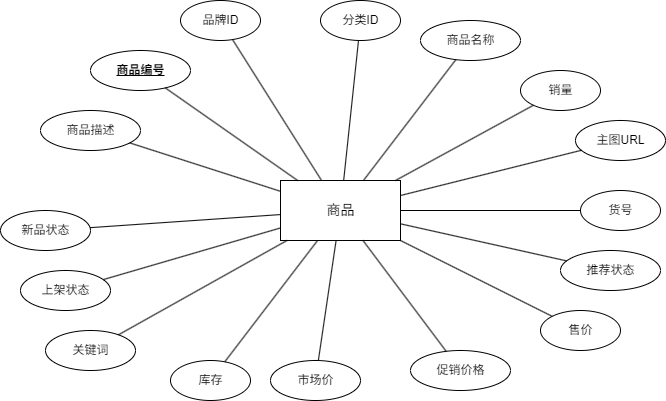

The diagram above was exported from draw.io. Its source (the exported page's mxGraphModel, read from the mxfile embedded in the PNG):
<mxGraphModel dx="551" dy="358" grid="1" gridSize="10" guides="1" tooltips="1" connect="1" arrows="1" fold="1" page="1" pageScale="1" pageWidth="827" pageHeight="1169" background="#ffffff" math="0" shadow="0">
  <root>
    <mxCell id="0" />
    <mxCell id="1" parent="0" />
    <mxCell id="82F8vdN79UKwbx0lO9MT-1" parent="1" style="rounded=0;fillColor=none;strokeColor=#000000;fontSize=14;html=1;align=center;" value="商品" vertex="1">
      <mxGeometry height="60" width="120" x="340" y="250" as="geometry" />
    </mxCell>
    <mxCell id="82F8vdN79UKwbx0lO9MT-2" parent="1" style="ellipse;fillColor=none;strokeColor=#000000;fontSize=12;html=1;align=center;" value="&lt;b&gt;&lt;u&gt;商品编号&lt;/u&gt;&lt;/b&gt;" vertex="1">
      <mxGeometry height="40" width="100" x="150" y="120" as="geometry" />
    </mxCell>
    <mxCell id="82F8vdN79UKwbx0lO9MT-3" edge="1" parent="1" source="82F8vdN79UKwbx0lO9MT-2" style="strokeColor=#000000;html=1;endArrow=none;" target="82F8vdN79UKwbx0lO9MT-1">
      <mxGeometry relative="1" as="geometry" />
    </mxCell>
    <mxCell id="82F8vdN79UKwbx0lO9MT-4" parent="1" style="ellipse;fillColor=none;strokeColor=#000000;fontSize=12;html=1;align=center;" value="品牌ID" vertex="1">
      <mxGeometry height="40" width="80" x="240" y="70" as="geometry" />
    </mxCell>
    <mxCell id="82F8vdN79UKwbx0lO9MT-5" edge="1" parent="1" source="82F8vdN79UKwbx0lO9MT-4" style="strokeColor=#000000;html=1;endArrow=none;" target="82F8vdN79UKwbx0lO9MT-1">
      <mxGeometry relative="1" as="geometry" />
    </mxCell>
    <mxCell id="82F8vdN79UKwbx0lO9MT-6" parent="1" style="ellipse;fillColor=none;strokeColor=#000000;fontSize=12;html=1;align=center;" value="分类ID" vertex="1">
      <mxGeometry height="40" width="80" x="380" y="70" as="geometry" />
    </mxCell>
    <mxCell id="82F8vdN79UKwbx0lO9MT-7" edge="1" parent="1" source="82F8vdN79UKwbx0lO9MT-6" style="strokeColor=#000000;html=1;endArrow=none;" target="82F8vdN79UKwbx0lO9MT-1">
      <mxGeometry relative="1" as="geometry" />
    </mxCell>
    <mxCell id="82F8vdN79UKwbx0lO9MT-8" parent="1" style="ellipse;fillColor=none;strokeColor=#000000;fontSize=12;html=1;align=center;" value="商品名称" vertex="1">
      <mxGeometry height="40" width="100" x="480" y="90" as="geometry" />
    </mxCell>
    <mxCell id="82F8vdN79UKwbx0lO9MT-9" edge="1" parent="1" source="82F8vdN79UKwbx0lO9MT-8" style="strokeColor=#000000;html=1;endArrow=none;" target="82F8vdN79UKwbx0lO9MT-1">
      <mxGeometry relative="1" as="geometry" />
    </mxCell>
    <mxCell id="82F8vdN79UKwbx0lO9MT-10" parent="1" style="ellipse;fillColor=none;strokeColor=#000000;fontSize=12;html=1;align=center;" value="主图URL" vertex="1">
      <mxGeometry height="40" width="90" x="635" y="190" as="geometry" />
    </mxCell>
    <mxCell id="82F8vdN79UKwbx0lO9MT-11" edge="1" parent="1" source="82F8vdN79UKwbx0lO9MT-10" style="strokeColor=#000000;html=1;endArrow=none;" target="82F8vdN79UKwbx0lO9MT-1">
      <mxGeometry relative="1" as="geometry" />
    </mxCell>
    <mxCell id="82F8vdN79UKwbx0lO9MT-12" parent="1" style="ellipse;fillColor=none;strokeColor=#000000;fontSize=12;html=1;align=center;" value="货号" vertex="1">
      <mxGeometry height="40" width="80" x="640" y="260" as="geometry" />
    </mxCell>
    <mxCell id="82F8vdN79UKwbx0lO9MT-13" edge="1" parent="1" source="82F8vdN79UKwbx0lO9MT-12" style="strokeColor=#000000;html=1;endArrow=none;" target="82F8vdN79UKwbx0lO9MT-1">
      <mxGeometry relative="1" as="geometry" />
    </mxCell>
    <mxCell id="82F8vdN79UKwbx0lO9MT-14" parent="1" style="ellipse;fillColor=none;strokeColor=#000000;fontSize=12;html=1;align=center;" value="售价" vertex="1">
      <mxGeometry height="40" width="80" x="600" y="380" as="geometry" />
    </mxCell>
    <mxCell id="82F8vdN79UKwbx0lO9MT-15" edge="1" parent="1" source="82F8vdN79UKwbx0lO9MT-14" style="strokeColor=#000000;html=1;endArrow=none;" target="82F8vdN79UKwbx0lO9MT-1">
      <mxGeometry relative="1" as="geometry" />
    </mxCell>
    <mxCell id="82F8vdN79UKwbx0lO9MT-16" parent="1" style="ellipse;fillColor=none;strokeColor=#000000;fontSize=12;html=1;align=center;" value="促销价格" vertex="1">
      <mxGeometry height="40" width="100" x="470" y="420" as="geometry" />
    </mxCell>
    <mxCell id="82F8vdN79UKwbx0lO9MT-17" edge="1" parent="1" source="82F8vdN79UKwbx0lO9MT-16" style="strokeColor=#000000;html=1;endArrow=none;" target="82F8vdN79UKwbx0lO9MT-1">
      <mxGeometry relative="1" as="geometry" />
    </mxCell>
    <mxCell id="82F8vdN79UKwbx0lO9MT-18" parent="1" style="ellipse;fillColor=none;strokeColor=#000000;fontSize=12;html=1;align=center;" value="市场价" vertex="1">
      <mxGeometry height="40" width="90" x="330" y="430" as="geometry" />
    </mxCell>
    <mxCell id="82F8vdN79UKwbx0lO9MT-19" edge="1" parent="1" source="82F8vdN79UKwbx0lO9MT-18" style="strokeColor=#000000;html=1;endArrow=none;" target="82F8vdN79UKwbx0lO9MT-1">
      <mxGeometry relative="1" as="geometry" />
    </mxCell>
    <mxCell id="82F8vdN79UKwbx0lO9MT-20" parent="1" style="ellipse;fillColor=none;strokeColor=#000000;fontSize=12;html=1;align=center;" value="库存" vertex="1">
      <mxGeometry height="40" width="80" x="230" y="430" as="geometry" />
    </mxCell>
    <mxCell id="82F8vdN79UKwbx0lO9MT-21" edge="1" parent="1" source="82F8vdN79UKwbx0lO9MT-20" style="strokeColor=#000000;html=1;endArrow=none;" target="82F8vdN79UKwbx0lO9MT-1">
      <mxGeometry relative="1" as="geometry" />
    </mxCell>
    <mxCell id="82F8vdN79UKwbx0lO9MT-22" parent="1" style="ellipse;fillColor=none;strokeColor=#000000;fontSize=12;html=1;align=center;" value="上架状态" vertex="1">
      <mxGeometry height="40" width="90" x="80" y="340" as="geometry" />
    </mxCell>
    <mxCell id="82F8vdN79UKwbx0lO9MT-23" edge="1" parent="1" source="82F8vdN79UKwbx0lO9MT-22" style="strokeColor=#000000;html=1;endArrow=none;" target="82F8vdN79UKwbx0lO9MT-1">
      <mxGeometry relative="1" as="geometry" />
    </mxCell>
    <mxCell id="82F8vdN79UKwbx0lO9MT-24" parent="1" style="ellipse;fillColor=none;strokeColor=#000000;fontSize=12;html=1;align=center;" value="新品状态" vertex="1">
      <mxGeometry height="40" width="90" x="60" y="280" as="geometry" />
    </mxCell>
    <mxCell id="82F8vdN79UKwbx0lO9MT-25" edge="1" parent="1" source="82F8vdN79UKwbx0lO9MT-24" style="strokeColor=#000000;html=1;endArrow=none;" target="82F8vdN79UKwbx0lO9MT-1">
      <mxGeometry relative="1" as="geometry" />
    </mxCell>
    <mxCell id="82F8vdN79UKwbx0lO9MT-26" parent="1" style="ellipse;fillColor=none;strokeColor=#000000;fontSize=12;html=1;align=center;" value="推荐状态" vertex="1">
      <mxGeometry height="40" width="100" x="620" y="320" as="geometry" />
    </mxCell>
    <mxCell id="82F8vdN79UKwbx0lO9MT-27" edge="1" parent="1" source="82F8vdN79UKwbx0lO9MT-26" style="strokeColor=#000000;html=1;endArrow=none;" target="82F8vdN79UKwbx0lO9MT-1">
      <mxGeometry relative="1" as="geometry" />
    </mxCell>
    <mxCell id="82F8vdN79UKwbx0lO9MT-28" parent="1" style="ellipse;fillColor=none;strokeColor=#000000;fontSize=12;html=1;align=center;" value="销量" vertex="1">
      <mxGeometry height="40" width="80" x="580" y="140" as="geometry" />
    </mxCell>
    <mxCell id="82F8vdN79UKwbx0lO9MT-29" edge="1" parent="1" source="82F8vdN79UKwbx0lO9MT-28" style="strokeColor=#000000;html=1;endArrow=none;" target="82F8vdN79UKwbx0lO9MT-1">
      <mxGeometry relative="1" as="geometry" />
    </mxCell>
    <mxCell id="82F8vdN79UKwbx0lO9MT-30" parent="1" style="ellipse;fillColor=none;strokeColor=#000000;fontSize=12;html=1;align=center;" value="商品描述" vertex="1">
      <mxGeometry height="40" width="100" x="100" y="180" as="geometry" />
    </mxCell>
    <mxCell id="82F8vdN79UKwbx0lO9MT-31" edge="1" parent="1" source="82F8vdN79UKwbx0lO9MT-30" style="strokeColor=#000000;html=1;endArrow=none;" target="82F8vdN79UKwbx0lO9MT-1">
      <mxGeometry relative="1" as="geometry" />
    </mxCell>
    <mxCell id="82F8vdN79UKwbx0lO9MT-32" parent="1" style="ellipse;fillColor=none;strokeColor=#000000;fontSize=12;html=1;align=center;" value="关键词" vertex="1">
      <mxGeometry height="40" width="90" x="105" y="400" as="geometry" />
    </mxCell>
    <mxCell id="82F8vdN79UKwbx0lO9MT-33" edge="1" parent="1" source="82F8vdN79UKwbx0lO9MT-32" style="strokeColor=#000000;html=1;endArrow=none;" target="82F8vdN79UKwbx0lO9MT-1">
      <mxGeometry relative="1" as="geometry" />
    </mxCell>
    <mxCell id="82F8vdN79UKwbx0lO9MT-34" edge="1" parent="1" source="82F8vdN79UKwbx0lO9MT-28" style="edgeStyle=orthogonalEdgeStyle;rounded=0;orthogonalLoop=1;jettySize=auto;html=1;exitX=0.5;exitY=1;exitDx=0;exitDy=0;" target="82F8vdN79UKwbx0lO9MT-28">
      <mxGeometry relative="1" as="geometry" />
    </mxCell>
  </root>
</mxGraphModel>